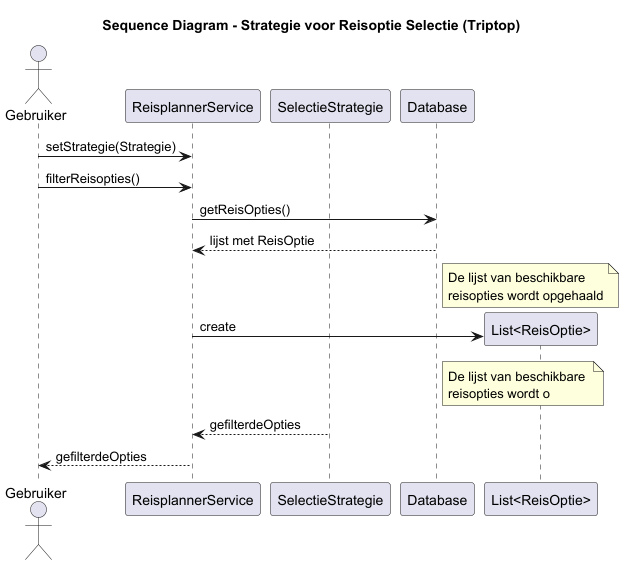

The diagram above was rendered by PlantUML. Its source (embedded in the PNG):
@startuml
title Sequence Diagram - Strategie voor Reisoptie Selectie (Triptop)

actor Gebruiker
participant "ReisplannerService" as Service
participant "SelectieStrategie" as Strategie
participant "Database" as DB
participant "List<ReisOptie>" as Opties


Gebruiker -> Service : setStrategie(Strategie)

Gebruiker -> Service : filterReisopties()

Service -> DB : getReisOpties()
DB --> Service : lijst met ReisOptie
create Opties
note right of DB : De lijst van beschikbare \nreisopties wordt opgehaald

Service -> Opties : create
note right of DB : De lijst van beschikbare \nreisopties wordt o
Strategie --> Service : gefilterdeOpties
Service --> Gebruiker : gefilterdeOpties
deactivate Service

@enduml